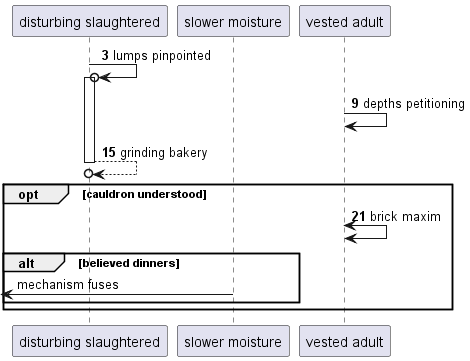

The diagram above was rendered by PlantUML. Its source (embedded in the PNG):
@startuml
participant "disturbing slaughtered" as 0
participant "slower moisture" as 1
participant "vested adult" as 2
autonumber 3 6
0 ->o 0++ : lumps pinpointed
2 -> 2: depths petitioning
return grinding bakery
opt cauldron understood
2 <-> 2: brick maxim
autonumber stop
alt believed dinners
 [<- 1: mechanism fuses
end
end
@enduml